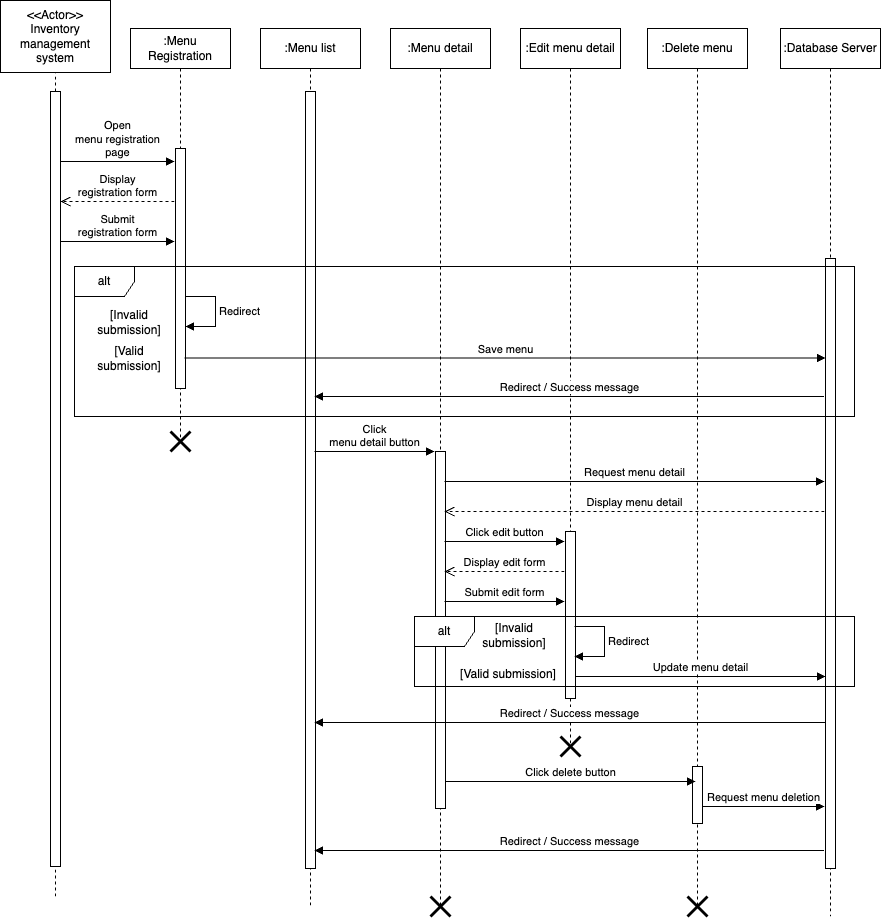

The diagram above was exported from draw.io. Its source (the exported page's mxGraphModel, read from the mxfile embedded in the PNG):
<mxGraphModel dx="1194" dy="615" grid="1" gridSize="10" guides="1" tooltips="1" connect="1" arrows="1" fold="1" page="1" pageScale="1" pageWidth="1100" pageHeight="850" math="0" shadow="0">
  <root>
    <mxCell id="0" />
    <mxCell id="1" parent="0" />
    <mxCell id="9gjCTKwFCKsgcqrLqSR--121" value=":Menu Registration" style="shape=umlLifeline;perimeter=lifelinePerimeter;whiteSpace=wrap;html=1;container=1;dropTarget=0;collapsible=0;recursiveResize=0;outlineConnect=0;portConstraint=eastwest;newEdgeStyle={&quot;curved&quot;:0,&quot;rounded&quot;:0};" vertex="1" parent="1">
      <mxGeometry x="170" y="68" width="100" height="413" as="geometry" />
    </mxCell>
    <mxCell id="9gjCTKwFCKsgcqrLqSR--131" value="" style="html=1;points=[[0,0,0,0,5],[0,1,0,0,-5],[1,0,0,0,5],[1,1,0,0,-5]];perimeter=orthogonalPerimeter;outlineConnect=0;targetShapes=umlLifeline;portConstraint=eastwest;newEdgeStyle={&quot;curved&quot;:0,&quot;rounded&quot;:0};" vertex="1" parent="9gjCTKwFCKsgcqrLqSR--121">
      <mxGeometry x="45" y="120" width="10" height="240" as="geometry" />
    </mxCell>
    <mxCell id="9gjCTKwFCKsgcqrLqSR--123" value="&amp;lt;&amp;lt;Actor&amp;gt;&amp;gt;&lt;br style=&quot;border-color: var(--border-color);&quot;&gt;Inventory management system" style="html=1;whiteSpace=wrap;" vertex="1" parent="1">
      <mxGeometry x="40" y="40" width="110" height="72" as="geometry" />
    </mxCell>
    <mxCell id="9gjCTKwFCKsgcqrLqSR--124" value="" style="endArrow=none;dashed=1;html=1;rounded=0;entryX=0.5;entryY=1;entryDx=0;entryDy=0;" edge="1" parent="1" source="9gjCTKwFCKsgcqrLqSR--129" target="9gjCTKwFCKsgcqrLqSR--123">
      <mxGeometry width="50" height="50" relative="1" as="geometry">
        <mxPoint x="95" y="811" as="sourcePoint" />
        <mxPoint x="500" y="388" as="targetPoint" />
      </mxGeometry>
    </mxCell>
    <mxCell id="9gjCTKwFCKsgcqrLqSR--125" value=":Menu detail" style="shape=umlLifeline;perimeter=lifelinePerimeter;whiteSpace=wrap;html=1;container=1;dropTarget=0;collapsible=0;recursiveResize=0;outlineConnect=0;portConstraint=eastwest;newEdgeStyle={&quot;curved&quot;:0,&quot;rounded&quot;:0};" vertex="1" parent="1">
      <mxGeometry x="430" y="68" width="100" height="878" as="geometry" />
    </mxCell>
    <mxCell id="9gjCTKwFCKsgcqrLqSR--158" value="" style="html=1;points=[[0,0,0,0,5],[0,1,0,0,-5],[1,0,0,0,5],[1,1,0,0,-5]];perimeter=orthogonalPerimeter;outlineConnect=0;targetShapes=umlLifeline;portConstraint=eastwest;newEdgeStyle={&quot;curved&quot;:0,&quot;rounded&quot;:0};" vertex="1" parent="9gjCTKwFCKsgcqrLqSR--125">
      <mxGeometry x="45" y="423" width="10" height="357" as="geometry" />
    </mxCell>
    <mxCell id="9gjCTKwFCKsgcqrLqSR--126" value=":Edit menu detail" style="shape=umlLifeline;perimeter=lifelinePerimeter;whiteSpace=wrap;html=1;container=1;dropTarget=0;collapsible=0;recursiveResize=0;outlineConnect=0;portConstraint=eastwest;newEdgeStyle={&quot;curved&quot;:0,&quot;rounded&quot;:0};" vertex="1" parent="1">
      <mxGeometry x="560" y="68" width="100" height="718" as="geometry" />
    </mxCell>
    <mxCell id="9gjCTKwFCKsgcqrLqSR--162" value="" style="html=1;points=[[0,0,0,0,5],[0,1,0,0,-5],[1,0,0,0,5],[1,1,0,0,-5]];perimeter=orthogonalPerimeter;outlineConnect=0;targetShapes=umlLifeline;portConstraint=eastwest;newEdgeStyle={&quot;curved&quot;:0,&quot;rounded&quot;:0};" vertex="1" parent="9gjCTKwFCKsgcqrLqSR--126">
      <mxGeometry x="45" y="503" width="10" height="167" as="geometry" />
    </mxCell>
    <mxCell id="9gjCTKwFCKsgcqrLqSR--127" value=":Delete menu" style="shape=umlLifeline;perimeter=lifelinePerimeter;whiteSpace=wrap;html=1;container=1;dropTarget=0;collapsible=0;recursiveResize=0;outlineConnect=0;portConstraint=eastwest;newEdgeStyle={&quot;curved&quot;:0,&quot;rounded&quot;:0};" vertex="1" parent="1">
      <mxGeometry x="687" y="68" width="100" height="878" as="geometry" />
    </mxCell>
    <mxCell id="9gjCTKwFCKsgcqrLqSR--164" value="" style="html=1;points=[[0,0,0,0,5],[0,1,0,0,-5],[1,0,0,0,5],[1,1,0,0,-5]];perimeter=orthogonalPerimeter;outlineConnect=0;targetShapes=umlLifeline;portConstraint=eastwest;newEdgeStyle={&quot;curved&quot;:0,&quot;rounded&quot;:0};" vertex="1" parent="9gjCTKwFCKsgcqrLqSR--127">
      <mxGeometry x="45" y="738" width="10" height="57" as="geometry" />
    </mxCell>
    <mxCell id="9gjCTKwFCKsgcqrLqSR--128" value=":Database Server" style="shape=umlLifeline;perimeter=lifelinePerimeter;whiteSpace=wrap;html=1;container=1;dropTarget=0;collapsible=0;recursiveResize=0;outlineConnect=0;portConstraint=eastwest;newEdgeStyle={&quot;curved&quot;:0,&quot;rounded&quot;:0};" vertex="1" parent="1">
      <mxGeometry x="820" y="68" width="100" height="888" as="geometry" />
    </mxCell>
    <mxCell id="9gjCTKwFCKsgcqrLqSR--137" value="" style="html=1;points=[[0,0,0,0,5],[0,1,0,0,-5],[1,0,0,0,5],[1,1,0,0,-5]];perimeter=orthogonalPerimeter;outlineConnect=0;targetShapes=umlLifeline;portConstraint=eastwest;newEdgeStyle={&quot;curved&quot;:0,&quot;rounded&quot;:0};" vertex="1" parent="9gjCTKwFCKsgcqrLqSR--128">
      <mxGeometry x="45" y="230" width="10" height="610" as="geometry" />
    </mxCell>
    <mxCell id="9gjCTKwFCKsgcqrLqSR--130" value="" style="endArrow=none;dashed=1;html=1;rounded=0;entryX=0.5;entryY=1;entryDx=0;entryDy=0;" edge="1" parent="1" target="9gjCTKwFCKsgcqrLqSR--129">
      <mxGeometry width="50" height="50" relative="1" as="geometry">
        <mxPoint x="95" y="936" as="sourcePoint" />
        <mxPoint x="95" y="112" as="targetPoint" />
      </mxGeometry>
    </mxCell>
    <mxCell id="9gjCTKwFCKsgcqrLqSR--129" value="" style="html=1;points=[[0,0,0,0,5],[0,1,0,0,-5],[1,0,0,0,5],[1,1,0,0,-5]];perimeter=orthogonalPerimeter;outlineConnect=0;targetShapes=umlLifeline;portConstraint=eastwest;newEdgeStyle={&quot;curved&quot;:0,&quot;rounded&quot;:0};" vertex="1" parent="1">
      <mxGeometry x="90" y="131" width="10" height="775" as="geometry" />
    </mxCell>
    <mxCell id="9gjCTKwFCKsgcqrLqSR--132" value=":Menu list" style="shape=umlLifeline;perimeter=lifelinePerimeter;whiteSpace=wrap;html=1;container=1;dropTarget=0;collapsible=0;recursiveResize=0;outlineConnect=0;portConstraint=eastwest;newEdgeStyle={&quot;curved&quot;:0,&quot;rounded&quot;:0};" vertex="1" parent="1">
      <mxGeometry x="300" y="68" width="100" height="878" as="geometry" />
    </mxCell>
    <mxCell id="9gjCTKwFCKsgcqrLqSR--151" value="" style="html=1;points=[[0,0,0,0,5],[0,1,0,0,-5],[1,0,0,0,5],[1,1,0,0,-5]];perimeter=orthogonalPerimeter;outlineConnect=0;targetShapes=umlLifeline;portConstraint=eastwest;newEdgeStyle={&quot;curved&quot;:0,&quot;rounded&quot;:0};" vertex="1" parent="9gjCTKwFCKsgcqrLqSR--132">
      <mxGeometry x="45" y="63" width="10" height="777" as="geometry" />
    </mxCell>
    <mxCell id="9gjCTKwFCKsgcqrLqSR--136" value="Open&lt;br&gt;menu registration&lt;br&gt;page" style="html=1;verticalAlign=bottom;endArrow=block;curved=0;rounded=0;" edge="1" parent="1">
      <mxGeometry width="80" relative="1" as="geometry">
        <mxPoint x="100" y="201" as="sourcePoint" />
        <mxPoint x="214" y="201" as="targetPoint" />
      </mxGeometry>
    </mxCell>
    <mxCell id="9gjCTKwFCKsgcqrLqSR--138" value="Display&lt;br&gt;registration form" style="html=1;verticalAlign=bottom;endArrow=open;dashed=1;endSize=8;curved=0;rounded=0;" edge="1" parent="1">
      <mxGeometry relative="1" as="geometry">
        <mxPoint x="214" y="241" as="sourcePoint" />
        <mxPoint x="100" y="241" as="targetPoint" />
      </mxGeometry>
    </mxCell>
    <mxCell id="9gjCTKwFCKsgcqrLqSR--139" value="Submit&lt;br&gt;registration form" style="html=1;verticalAlign=bottom;endArrow=block;curved=0;rounded=0;" edge="1" parent="1">
      <mxGeometry width="80" relative="1" as="geometry">
        <mxPoint x="100" y="281" as="sourcePoint" />
        <mxPoint x="214" y="281" as="targetPoint" />
      </mxGeometry>
    </mxCell>
    <mxCell id="9gjCTKwFCKsgcqrLqSR--140" value="alt" style="shape=umlFrame;whiteSpace=wrap;html=1;pointerEvents=0;" vertex="1" parent="1">
      <mxGeometry x="114" y="306" width="780" height="150" as="geometry" />
    </mxCell>
    <mxCell id="9gjCTKwFCKsgcqrLqSR--141" value="[Invalid&lt;br&gt;submission]" style="text;html=1;align=center;verticalAlign=middle;whiteSpace=wrap;rounded=0;" vertex="1" parent="1">
      <mxGeometry x="74" y="347" width="190" height="30" as="geometry" />
    </mxCell>
    <mxCell id="9gjCTKwFCKsgcqrLqSR--142" value="[Valid&lt;br&gt;submission]" style="text;html=1;align=center;verticalAlign=middle;whiteSpace=wrap;rounded=0;" vertex="1" parent="1">
      <mxGeometry x="119" y="383" width="100" height="30" as="geometry" />
    </mxCell>
    <mxCell id="9gjCTKwFCKsgcqrLqSR--144" value="Redirect" style="html=1;align=left;spacingLeft=2;endArrow=block;rounded=0;edgeStyle=orthogonalEdgeStyle;curved=0;rounded=0;" edge="1" parent="1">
      <mxGeometry relative="1" as="geometry">
        <mxPoint x="225" y="336" as="sourcePoint" />
        <Array as="points">
          <mxPoint x="255" y="366" />
        </Array>
        <mxPoint x="225" y="366" as="targetPoint" />
        <mxPoint as="offset" />
      </mxGeometry>
    </mxCell>
    <mxCell id="9gjCTKwFCKsgcqrLqSR--145" value="Save menu" style="html=1;verticalAlign=bottom;endArrow=block;curved=0;rounded=0;" edge="1" parent="1">
      <mxGeometry width="80" relative="1" as="geometry">
        <mxPoint x="224" y="397.5" as="sourcePoint" />
        <mxPoint x="865" y="397.5" as="targetPoint" />
      </mxGeometry>
    </mxCell>
    <mxCell id="9gjCTKwFCKsgcqrLqSR--146" value="Redirect / Success message" style="html=1;verticalAlign=bottom;endArrow=block;curved=0;rounded=0;exitX=0;exitY=1;exitDx=0;exitDy=-5;exitPerimeter=0;" edge="1" parent="1">
      <mxGeometry x="0.001" width="80" relative="1" as="geometry">
        <mxPoint x="863.5" y="436" as="sourcePoint" />
        <mxPoint x="354" y="436" as="targetPoint" />
        <mxPoint as="offset" />
      </mxGeometry>
    </mxCell>
    <mxCell id="9gjCTKwFCKsgcqrLqSR--147" value="Click&lt;br&gt;menu detail button" style="html=1;verticalAlign=bottom;endArrow=block;curved=0;rounded=0;" edge="1" parent="1">
      <mxGeometry x="0.0039" width="80" relative="1" as="geometry">
        <mxPoint x="354" y="491" as="sourcePoint" />
        <mxPoint x="474" y="491" as="targetPoint" />
        <mxPoint as="offset" />
      </mxGeometry>
    </mxCell>
    <mxCell id="9gjCTKwFCKsgcqrLqSR--148" value="Request menu detail" style="html=1;verticalAlign=bottom;endArrow=block;curved=0;rounded=0;" edge="1" parent="1">
      <mxGeometry width="80" relative="1" as="geometry">
        <mxPoint x="484" y="521" as="sourcePoint" />
        <mxPoint x="864" y="521" as="targetPoint" />
      </mxGeometry>
    </mxCell>
    <mxCell id="9gjCTKwFCKsgcqrLqSR--150" value="Display menu detail" style="html=1;verticalAlign=bottom;endArrow=open;dashed=1;endSize=8;curved=0;rounded=0;" edge="1" parent="1">
      <mxGeometry relative="1" as="geometry">
        <mxPoint x="864" y="551" as="sourcePoint" />
        <mxPoint x="484" y="551" as="targetPoint" />
      </mxGeometry>
    </mxCell>
    <mxCell id="9gjCTKwFCKsgcqrLqSR--152" value="" style="shape=umlDestroy;whiteSpace=wrap;html=1;strokeWidth=3;targetShapes=umlLifeline;" vertex="1" parent="1">
      <mxGeometry x="210" y="471" width="20" height="20" as="geometry" />
    </mxCell>
    <mxCell id="9gjCTKwFCKsgcqrLqSR--155" value="Click edit button" style="html=1;verticalAlign=bottom;endArrow=block;curved=0;rounded=0;" edge="1" parent="1">
      <mxGeometry width="80" relative="1" as="geometry">
        <mxPoint x="484" y="581" as="sourcePoint" />
        <mxPoint x="604" y="581" as="targetPoint" />
      </mxGeometry>
    </mxCell>
    <mxCell id="9gjCTKwFCKsgcqrLqSR--156" value="Display edit form" style="html=1;verticalAlign=bottom;endArrow=open;dashed=1;endSize=8;curved=0;rounded=0;" edge="1" parent="1">
      <mxGeometry relative="1" as="geometry">
        <mxPoint x="604" y="611" as="sourcePoint" />
        <mxPoint x="484" y="611" as="targetPoint" />
      </mxGeometry>
    </mxCell>
    <mxCell id="9gjCTKwFCKsgcqrLqSR--157" value="Submit edit form" style="html=1;verticalAlign=bottom;endArrow=block;curved=0;rounded=0;" edge="1" parent="1">
      <mxGeometry width="80" relative="1" as="geometry">
        <mxPoint x="484" y="641" as="sourcePoint" />
        <mxPoint x="604" y="641" as="targetPoint" />
      </mxGeometry>
    </mxCell>
    <mxCell id="9gjCTKwFCKsgcqrLqSR--159" value="Update menu detail" style="html=1;verticalAlign=bottom;endArrow=block;curved=0;rounded=0;" edge="1" parent="1">
      <mxGeometry width="80" relative="1" as="geometry">
        <mxPoint x="615" y="716" as="sourcePoint" />
        <mxPoint x="865" y="716" as="targetPoint" />
        <mxPoint as="offset" />
      </mxGeometry>
    </mxCell>
    <mxCell id="9gjCTKwFCKsgcqrLqSR--160" value="Redirect / Success message" style="html=1;verticalAlign=bottom;endArrow=block;curved=0;rounded=0;" edge="1" parent="1">
      <mxGeometry x="0.002" width="80" relative="1" as="geometry">
        <mxPoint x="865" y="762" as="sourcePoint" />
        <mxPoint x="354" y="762" as="targetPoint" />
        <mxPoint as="offset" />
      </mxGeometry>
    </mxCell>
    <mxCell id="9gjCTKwFCKsgcqrLqSR--161" value="" style="shape=umlDestroy;whiteSpace=wrap;html=1;strokeWidth=3;targetShapes=umlLifeline;" vertex="1" parent="1">
      <mxGeometry x="470" y="936" width="20" height="20" as="geometry" />
    </mxCell>
    <mxCell id="9gjCTKwFCKsgcqrLqSR--163" value="" style="shape=umlDestroy;whiteSpace=wrap;html=1;strokeWidth=3;targetShapes=umlLifeline;" vertex="1" parent="1">
      <mxGeometry x="600" y="776" width="20" height="20" as="geometry" />
    </mxCell>
    <mxCell id="9gjCTKwFCKsgcqrLqSR--165" value="" style="shape=umlDestroy;whiteSpace=wrap;html=1;strokeWidth=3;targetShapes=umlLifeline;" vertex="1" parent="1">
      <mxGeometry x="727" y="936" width="20" height="20" as="geometry" />
    </mxCell>
    <mxCell id="9gjCTKwFCKsgcqrLqSR--166" value="Click delete button" style="html=1;verticalAlign=bottom;endArrow=block;curved=0;rounded=0;" edge="1" parent="1">
      <mxGeometry width="80" relative="1" as="geometry">
        <mxPoint x="485" y="821" as="sourcePoint" />
        <mxPoint x="735" y="821" as="targetPoint" />
      </mxGeometry>
    </mxCell>
    <mxCell id="9gjCTKwFCKsgcqrLqSR--167" value="Request menu deletion" style="html=1;verticalAlign=bottom;endArrow=block;curved=0;rounded=0;" edge="1" parent="1">
      <mxGeometry width="80" relative="1" as="geometry">
        <mxPoint x="742" y="846" as="sourcePoint" />
        <mxPoint x="864" y="846" as="targetPoint" />
      </mxGeometry>
    </mxCell>
    <mxCell id="9gjCTKwFCKsgcqrLqSR--169" value="Redirect / Success message" style="html=1;verticalAlign=bottom;endArrow=block;curved=0;rounded=0;exitX=0;exitY=1;exitDx=0;exitDy=-5;exitPerimeter=0;" edge="1" parent="1">
      <mxGeometry x="0.001" width="80" relative="1" as="geometry">
        <mxPoint x="863.5" y="890" as="sourcePoint" />
        <mxPoint x="354" y="890" as="targetPoint" />
        <mxPoint as="offset" />
      </mxGeometry>
    </mxCell>
    <mxCell id="9gjCTKwFCKsgcqrLqSR--170" value="alt" style="shape=umlFrame;whiteSpace=wrap;html=1;pointerEvents=0;" vertex="1" parent="1">
      <mxGeometry x="454" y="656" width="440" height="70" as="geometry" />
    </mxCell>
    <mxCell id="9gjCTKwFCKsgcqrLqSR--171" value="Redirect" style="html=1;align=left;spacingLeft=2;endArrow=block;rounded=0;edgeStyle=orthogonalEdgeStyle;curved=0;rounded=0;" edge="1" parent="1">
      <mxGeometry relative="1" as="geometry">
        <mxPoint x="614" y="666" as="sourcePoint" />
        <Array as="points">
          <mxPoint x="644" y="696" />
        </Array>
        <mxPoint x="614" y="696" as="targetPoint" />
        <mxPoint as="offset" />
      </mxGeometry>
    </mxCell>
    <mxCell id="9gjCTKwFCKsgcqrLqSR--172" value="[Invalid&lt;br&gt;submission]" style="text;html=1;align=center;verticalAlign=middle;whiteSpace=wrap;rounded=0;" vertex="1" parent="1">
      <mxGeometry x="514" y="660" width="80" height="30" as="geometry" />
    </mxCell>
    <mxCell id="9gjCTKwFCKsgcqrLqSR--173" value="[Valid submission]" style="text;html=1;align=center;verticalAlign=middle;whiteSpace=wrap;rounded=0;" vertex="1" parent="1">
      <mxGeometry x="453" y="699" width="190" height="30" as="geometry" />
    </mxCell>
  </root>
</mxGraphModel>